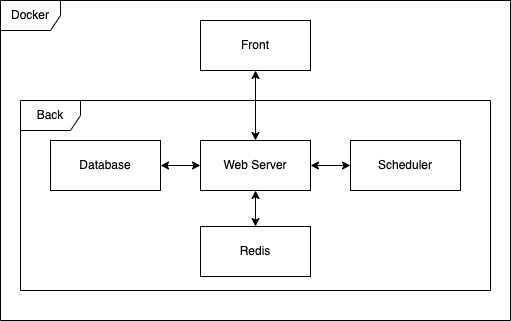

The diagram above was exported from draw.io. Its source (the exported page's mxGraphModel, read from the mxfile embedded in the PNG):
<mxGraphModel dx="954" dy="562" grid="1" gridSize="10" guides="1" tooltips="1" connect="1" arrows="1" fold="1" page="1" pageScale="1" pageWidth="827" pageHeight="1169" background="#ffffff" math="0" shadow="0">
  <root>
    <mxCell id="0" />
    <mxCell id="1" parent="0" />
    <mxCell id="TY3MpAeGD9AkR7VD3abS-4" value="Front" style="html=1;whiteSpace=wrap;" parent="1" vertex="1">
      <mxGeometry x="340" y="210" width="110" height="50" as="geometry" />
    </mxCell>
    <mxCell id="TY3MpAeGD9AkR7VD3abS-12" style="edgeStyle=orthogonalEdgeStyle;rounded=0;orthogonalLoop=1;jettySize=auto;html=1;exitX=0.5;exitY=0;exitDx=0;exitDy=0;entryX=0.5;entryY=1;entryDx=0;entryDy=0;startArrow=classic;startFill=1;" parent="1" source="TY3MpAeGD9AkR7VD3abS-5" target="TY3MpAeGD9AkR7VD3abS-4" edge="1">
      <mxGeometry relative="1" as="geometry" />
    </mxCell>
    <mxCell id="TY3MpAeGD9AkR7VD3abS-5" value="Web Server" style="html=1;whiteSpace=wrap;" parent="1" vertex="1">
      <mxGeometry x="340" y="330" width="110" height="50" as="geometry" />
    </mxCell>
    <mxCell id="TY3MpAeGD9AkR7VD3abS-11" style="edgeStyle=orthogonalEdgeStyle;rounded=0;orthogonalLoop=1;jettySize=auto;html=1;exitX=1;exitY=0.5;exitDx=0;exitDy=0;entryX=0;entryY=0.5;entryDx=0;entryDy=0;startArrow=classic;startFill=1;" parent="1" source="TY3MpAeGD9AkR7VD3abS-6" target="TY3MpAeGD9AkR7VD3abS-5" edge="1">
      <mxGeometry relative="1" as="geometry" />
    </mxCell>
    <mxCell id="TY3MpAeGD9AkR7VD3abS-6" value="Database" style="html=1;whiteSpace=wrap;" parent="1" vertex="1">
      <mxGeometry x="190" y="330" width="110" height="50" as="geometry" />
    </mxCell>
    <mxCell id="TY3MpAeGD9AkR7VD3abS-10" style="edgeStyle=orthogonalEdgeStyle;rounded=0;orthogonalLoop=1;jettySize=auto;html=1;exitX=0;exitY=0.5;exitDx=0;exitDy=0;entryX=1;entryY=0.5;entryDx=0;entryDy=0;startArrow=classic;startFill=1;" parent="1" source="TY3MpAeGD9AkR7VD3abS-7" target="TY3MpAeGD9AkR7VD3abS-5" edge="1">
      <mxGeometry relative="1" as="geometry" />
    </mxCell>
    <mxCell id="TY3MpAeGD9AkR7VD3abS-7" value="Scheduler" style="html=1;whiteSpace=wrap;" parent="1" vertex="1">
      <mxGeometry x="490" y="330" width="110" height="50" as="geometry" />
    </mxCell>
    <mxCell id="TY3MpAeGD9AkR7VD3abS-9" style="edgeStyle=orthogonalEdgeStyle;rounded=0;orthogonalLoop=1;jettySize=auto;html=1;exitX=0.5;exitY=0;exitDx=0;exitDy=0;entryX=0.5;entryY=1;entryDx=0;entryDy=0;startArrow=classic;startFill=1;endArrow=classic;endFill=1;" parent="1" source="TY3MpAeGD9AkR7VD3abS-8" target="TY3MpAeGD9AkR7VD3abS-5" edge="1">
      <mxGeometry relative="1" as="geometry" />
    </mxCell>
    <mxCell id="TY3MpAeGD9AkR7VD3abS-8" value="Redis" style="html=1;whiteSpace=wrap;" parent="1" vertex="1">
      <mxGeometry x="340" y="416" width="110" height="50" as="geometry" />
    </mxCell>
    <mxCell id="TY3MpAeGD9AkR7VD3abS-13" value="Back" style="shape=umlFrame;whiteSpace=wrap;html=1;pointerEvents=0;" parent="1" vertex="1">
      <mxGeometry x="160" y="290" width="470" height="190" as="geometry" />
    </mxCell>
    <mxCell id="TY3MpAeGD9AkR7VD3abS-14" value="Docker" style="shape=umlFrame;whiteSpace=wrap;html=1;pointerEvents=0;" parent="1" vertex="1">
      <mxGeometry x="140" y="190" width="510" height="320" as="geometry" />
    </mxCell>
  </root>
</mxGraphModel>